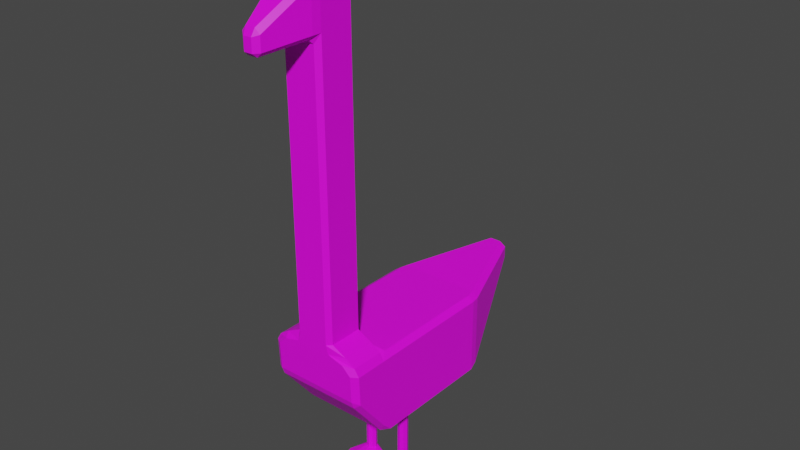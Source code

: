 # Source: Goose.blend  (saved by Blender 3.5.10; exported with 4.5.12 LTS)
import bpy
from mathutils import Matrix  # noqa: F401  (used for matrix-valued properties, if any)

bpy.ops.wm.read_factory_settings(use_empty=True)
scene = bpy.context.scene
scene.name = 'Scene'

# ---- collections
col_collection = bpy.data.collections.new('Collection'); scene.collection.children.link(col_collection)

# ---- images (referenced by path relative to the original .blend; pixels are not part of the script)
import os
ASSET_DIR = os.environ.get("B2B_ASSET_DIR", "")  # directory of the original .blend (textures are referenced by path, not embedded)
HERE = os.path.dirname(os.path.abspath(__file__))  # packed textures are extracted next to this script under _unpacked/

def load_image(name, relpath, width, height, colorspace="sRGB"):
    """Load a texture the original file referenced (path relative to the .blend, or extracted next to this script)."""
    p = next((c for c in (os.path.join(HERE, relpath), os.path.join(ASSET_DIR, relpath)) if relpath and os.path.exists(c)), "")
    if p:
        img = bpy.data.images.load(p, check_existing=True)
        img.name = name
    else:  # same state as the original file: an image datablock whose file is absent (Cycles renders it pink)
        img = bpy.data.images.new(name, width, height)
        img.source = "FILE"
        img.filepath = "//" + (relpath or name)
    img.colorspace_settings.name = colorspace
    return img
img_goose_base = load_image('Goose base', '', 1024, 1024, 'sRGB')

# ---- materials (node trees are filled in below, after node groups)
mat_material_001 = bpy.data.materials.new('Material.001')
mat_material_001.use_transparent_shadow = False

# ---- material node trees
mat_material_001.use_nodes = True; mat_material_001.node_tree.nodes.clear()
_N = mat_material_001.node_tree.nodes; _L = mat_material_001.node_tree.links
n0 = _N.new('ShaderNodeBsdfPrincipled'); n0.name = 'Principled BSDF'; n0.location = (10, 300)
n0.distribution = 'GGX'
n0.subsurface_method = 'RANDOM_WALK_SKIN'
n0.inputs[3].default_value = 1.45
n0.inputs[27].default_value = (0.0, 0.0, 0.0, 1.0)
n0.inputs[28].default_value = 1.0
n1 = _N.new('ShaderNodeOutputMaterial'); n1.name = 'Material Output'; n1.location = (300, 300)
n2 = _N.new('ShaderNodeTexImage'); n2.name = 'Image Texture'; n2.location = (-260, 225)
n2.image = img_goose_base
_L.new(n0.outputs[0], n1.inputs[0])
_L.new(n2.outputs[0], n0.inputs[0])
n1.is_active_output = True

# ---- world
world_world = bpy.data.worlds.new('World'); scene.world = world_world
world_world.use_nodes = True; world_world.node_tree.nodes.clear()
_N = world_world.node_tree.nodes; _L = world_world.node_tree.links
n0 = _N.new('ShaderNodeOutputWorld'); n0.name = 'World Output'; n0.location = (300, 300)
n1 = _N.new('ShaderNodeBackground'); n1.name = 'Background'; n1.location = (10, 300)
n1.inputs[0].default_value = (0.05088, 0.05088, 0.05088, 1.0)
_L.new(n1.outputs[0], n0.inputs[0])
n0.is_active_output = True
world_world.color = (0.05088, 0.05088, 0.05088)
world_world.use_sun_shadow = False
world_world.sun_shadow_jitter_overblur = 0.0

# ---- meshes
me_goose = bpy.data.meshes.new('Goose')
me_goose.from_pydata([(-0.476, -1.054, -0.3728), (-0.476, -1.086, -0.2871), (-0.549, -1.036, -0.3174), (-0.549, -1.051, 0.01527), (-0.476, -1.099, 0.01532), (-0.3771, -1.102, 0.1115), (-0.4983, -1.054, 0.09801), (-0.5319, 0.8912, -0.8152), (-0.4597, 0.885, -0.8758), (-0.476, 0.7963, -0.9018), (-0.549, 0.7963, -0.8536), (-0.476, 0.7963, 0.06338), (-0.4563, 0.8926, 0.06317), (-0.5319, 0.8912, 0.01506), (-0.549, 0.7963, 0.01527), (0.549, -1.036, -0.3174), (0.476, -1.086, -0.2871), (0.476, -1.054, -0.3728), (0.4983, -1.054, 0.09801), (0.3771, -1.102, 0.1115), (0.476, -1.099, 0.01532), (0.549, -1.051, 0.01527), (0.4597, 0.885, -0.8758), (0.5319, 0.8912, -0.8152), (0.549, 0.7963, -0.8536), (0.476, 0.7963, -0.9018), (0.4563, 0.8926, 0.06317), (0.476, 0.7963, 0.06338), (0.549, 0.7963, 0.01527), (0.5319, 0.8912, 0.01506), (-0.549, -0.6825, -0.7637), (-0.549, -0.5863, -0.8536), (-0.476, -0.5863, -0.9018), (-0.476, -0.6643, -0.8641), (-0.549, -0.5863, 0.01527), (-0.549, -0.6825, 0.01527), (-0.4983, -0.6831, 0.09801), (-0.3771, -0.6352, 0.1115), (-0.476, -0.5863, 0.06338), (0.549, -0.5863, -0.8536), (0.549, -0.6825, -0.7637), (0.476, -0.6643, -0.8641), (0.476, -0.5863, -0.9018), (0.4983, -0.6831, 0.09801), (0.549, -0.6825, 0.01527), (0.549, -0.5863, 0.01527), (0.476, -0.5863, 0.06338), (0.3771, -0.6352, 0.1115), (-0.1617, -1.167, 3.319), (-0.2112, -1.166, 3.367), (-0.2215, -1.071, 3.372), (-0.2215, -1.07, 3.275), (-0.1734, -1.119, 3.275), (0.2215, -1.07, 3.275), (0.2215, -1.071, 3.372), (0.2112, -1.166, 3.367), (0.1617, -1.167, 3.319), (0.1734, -1.119, 3.275), (-0.2215, -0.7, 3.372), (-0.1734, -0.6519, 3.372), (-0.1734, -0.6517, 3.275), (-0.2215, -0.6998, 3.275), (0.2215, -0.6998, 3.275), (0.1734, -0.6517, 3.275), (0.1734, -0.6519, 3.372), (0.2215, -0.7, 3.372), (-0.1637, -1.159, 3.855), (-0.1734, -1.071, 3.881), (-0.2215, -1.071, 3.833), (-0.2112, -1.166, 3.793), (0.2215, -1.071, 3.833), (0.1734, -1.071, 3.881), (0.1637, -1.159, 3.855), (0.2112, -1.166, 3.793), (-0.2215, -0.7, 3.833), (-0.1734, -0.7, 3.881), (-0.1734, -0.6519, 3.833), (0.2215, -0.7, 3.833), (0.1734, -0.6519, 3.833), (0.1734, -0.7, 3.881), (-0.0544, -1.655, 3.268), (-0.04502, -1.703, 3.311), (-0.1035, -1.656, 3.316), (0.0544, -1.655, 3.268), (0.1035, -1.656, 3.316), (0.04502, -1.703, 3.311), (-0.05305, -1.663, 3.524), (-0.1035, -1.656, 3.471), (-0.04502, -1.703, 3.45), (0.05305, -1.663, 3.524), (0.04502, -1.703, 3.45), (0.1035, -1.656, 3.471), (-0.1383, 1.966, -0.07797), (-0.04817, 2.013, -0.05661), (-0.06152, 1.972, -0.1306), (-0.1383, 1.966, 0.06039), (-0.06369, 1.965, 0.1085), (-0.04817, 2.013, 0.06019), (0.06152, 1.972, -0.1306), (0.04817, 2.013, -0.05661), (0.1383, 1.966, -0.07797), (0.06369, 1.965, 0.1085), (0.1383, 1.966, 0.06039), (0.04817, 2.013, 0.06019), (-0.1734, -0.6372, 0.2569), (-0.201, -0.6361, 0.1607), (-0.3867, -0.6844, 0.1742), (-0.2215, -0.6853, 0.2569), (0.201, -0.6361, 0.1607), (0.1734, -0.6372, 0.2569), (0.2215, -0.6853, 0.2569), (0.3867, -0.6844, 0.1742), (0.3867, -1.055, 0.1742), (0.2215, -1.056, 0.2569), (0.1734, -1.104, 0.2569), (0.201, -1.103, 0.1607), (-0.2215, -1.056, 0.2569), (-0.3867, -1.055, 0.1742), (-0.201, -1.103, 0.1607), (-0.1734, -1.104, 0.2569), (0.2268, 0.05852, -1.803), (0.2682, 0.04138, -1.803), (0.2853, -7.942e-08, -1.803), (0.2682, -0.04138, -1.803), (0.2268, -0.05852, -1.803), (0.1854, -0.04138, -1.803), (0.1683, -7.942e-08, -1.803), (0.1854, 0.04138, -1.803), (-0.2215, -0.6874, 0.6882), (-0.2215, -0.6894, 1.119), (-0.2215, -0.6915, 1.551), (-0.2215, -0.6936, 1.982), (-0.2215, -0.6956, 2.413), (-0.2215, -0.6977, 2.844), (-0.1734, -0.6496, 2.844), (-0.1734, -0.6475, 2.413), (-0.1734, -0.6455, 1.982), (-0.1734, -0.6434, 1.551), (-0.1734, -0.6413, 1.119), (-0.1734, -0.6392, 0.6882), (-0.1734, -1.106, 0.6882), (-0.1734, -1.108, 1.119), (-0.1734, -1.11, 1.551), (-0.1734, -1.112, 1.982), (-0.1734, -1.114, 2.413), (-0.1734, -1.116, 2.844), (-0.2215, -1.068, 2.844), (-0.2215, -1.066, 2.413), (-0.2215, -1.064, 1.982), (-0.2215, -1.062, 1.551), (-0.2215, -1.06, 1.119), (-0.2215, -1.058, 0.6882), (0.2215, -0.6977, 2.844), (0.2215, -0.6956, 2.413), (0.2215, -0.6936, 1.982), (0.2215, -0.6915, 1.551), (0.2215, -0.6894, 1.119), (0.2215, -0.6874, 0.6882), (0.1734, -0.6392, 0.6882), (0.1734, -0.6413, 1.119), (0.1734, -0.6434, 1.551), (0.1734, -0.6455, 1.982), (0.1734, -0.6475, 2.413), (0.1734, -0.6496, 2.844), (0.1734, -1.116, 2.844), (0.1734, -1.114, 2.413), (0.1734, -1.112, 1.982), (0.1734, -1.11, 1.551), (0.1734, -1.108, 1.119), (0.1734, -1.106, 0.6882), (0.2215, -1.058, 0.6882), (0.2215, -1.06, 1.119), (0.2215, -1.062, 1.551), (0.2215, -1.064, 1.982), (0.2215, -1.066, 2.413), (0.2215, -1.068, 2.844), (0.2268, 0.05852, -0.5893), (0.2682, 0.04138, -0.5893), (0.2853, -7.942e-08, -0.5893), (0.2682, -0.04138, -0.5893), (0.2268, -0.05852, -0.5893), (0.1854, -0.04138, -0.5893), (0.1683, -7.942e-08, -0.5893), (0.1854, 0.04138, -0.5893), (0.2268, 0.1168, -1.872), (0.3697, 0.03891, -1.872), (0.4289, -0.1491, -1.872), (0.3697, -0.3372, -1.872), (0.2268, -0.415, -1.872), (0.08388, -0.3372, -1.872), (0.02467, -0.1491, -1.872), (0.08388, 0.03891, -1.872), (-0.2268, 0.05852, -1.803), (-0.2682, 0.04138, -1.803), (-0.2853, -7.942e-08, -1.803), (-0.2682, -0.04138, -1.803), (-0.2268, -0.05852, -1.803), (-0.1854, -0.04138, -1.803), (-0.1683, -7.942e-08, -1.803), (-0.1854, 0.04138, -1.803), (-0.2268, 0.05852, -0.5893), (-0.2682, 0.04138, -0.5893), (-0.2853, -7.942e-08, -0.5893), (-0.2682, -0.04138, -0.5893), (-0.2268, -0.05852, -0.5893), (-0.1854, -0.04138, -0.5893), (-0.1683, -7.942e-08, -0.5893), (-0.1854, 0.04138, -0.5893), (-0.2268, 0.1168, -1.872), (-0.3697, 0.03891, -1.872), (-0.4289, -0.1491, -1.872), (-0.3697, -0.3372, -1.872), (-0.2268, -0.415, -1.872), (-0.08388, -0.3372, -1.872), (-0.02467, -0.1491, -1.872), (-0.08388, 0.03891, -1.872), (-0.1909, -1.258, 3.733), (-0.1429, -1.254, 3.793), (0.1909, -1.258, 3.733), (0.1429, -1.254, 3.793), (0.1415, -1.259, 3.309), (0.1909, -1.258, 3.358), (-0.1909, -1.258, 3.358), (-0.1415, -1.259, 3.309)], [], [(22, 8, 94, 98), (40, 44, 21, 15), (18, 43, 111, 112), (33, 41, 17, 0), (5, 19, 115, 118), (219, 217, 86, 89), (12, 26, 101, 96), (31, 34, 14, 10), (47, 37, 105, 108), (16, 20, 4, 1), (163, 134, 60, 63), (64, 59, 76, 78), (145, 164, 57, 52), (58, 50, 68, 74), (81, 85, 90, 88), (79, 75, 67, 71), (216, 222, 82, 87), (221, 218, 91, 84), (93, 97, 103, 99), (175, 152, 62, 53), (133, 146, 51, 61), (54, 65, 77, 70), (9, 25, 42, 32), (24, 28, 45, 39), (27, 11, 38, 46), (36, 6, 117, 106), (7, 13, 95, 92), (29, 23, 100, 102), (223, 220, 83, 80), (0, 1, 2), (3, 4, 5, 6), (7, 8, 9, 10), (11, 12, 13, 14), (15, 16, 17), (18, 19, 20, 21), (22, 23, 24, 25), (26, 27, 28, 29), (30, 31, 32, 33), (34, 35, 36, 37, 38), (39, 40, 41, 42), (43, 44, 45, 46, 47), (48, 49, 50, 51, 52), (53, 54, 55, 56, 57), (58, 59, 60, 61), (62, 63, 64, 65), (66, 67, 68, 69), (70, 71, 72, 73), (74, 75, 76), (77, 78, 79), (80, 81, 82), (83, 84, 85), (86, 87, 88), (89, 90, 91), (92, 93, 94), (95, 96, 97), (98, 99, 100), (101, 102, 103), (104, 105, 106, 107), (108, 109, 110, 111), (112, 113, 114, 115), (116, 117, 118, 119), (33, 0, 2, 30), (1, 4, 3, 2), (38, 11, 14, 34), (13, 7, 10, 14), (25, 9, 8, 22), (11, 27, 26, 12), (28, 24, 23, 29), (42, 25, 24, 39), (43, 18, 21, 44), (20, 16, 15, 21), (0, 17, 16, 1), (19, 5, 4, 20), (9, 32, 31, 10), (6, 36, 35, 3), (17, 41, 40, 15), (27, 46, 45, 28), (37, 47, 46, 38), (41, 33, 32, 42), (44, 40, 39, 45), (34, 31, 30, 35), (65, 54, 53, 62), (56, 48, 52, 57), (50, 58, 61, 51), (59, 64, 63, 60), (133, 61, 60, 134), (111, 43, 47, 108), (115, 19, 18, 112), (145, 52, 51, 146), (79, 71, 70, 77), (71, 67, 66, 72), (67, 75, 74, 68), (75, 79, 78, 76), (58, 74, 76, 59), (77, 65, 64, 78), (54, 70, 73, 55), (68, 50, 49, 69), (85, 81, 80, 83), (89, 86, 88, 90), (84, 91, 90, 85), (87, 82, 81, 88), (216, 87, 86, 217), (218, 73, 72, 219), (220, 56, 55, 221), (222, 49, 48, 223), (97, 93, 92, 95), (98, 94, 93, 99), (96, 101, 103, 97), (102, 100, 99, 103), (29, 102, 101, 26), (95, 13, 12, 96), (94, 8, 7, 92), (22, 98, 100, 23), (36, 106, 105, 37), (157, 110, 109, 158), (169, 114, 113, 170), (5, 118, 117, 6), (114, 119, 118, 115), (116, 107, 106, 117), (110, 113, 112, 111), (104, 109, 108, 105), (2, 3, 35, 30), (122, 123, 187, 186), (57, 164, 175, 53), (164, 165, 174, 175), (165, 166, 173, 174), (166, 167, 172, 173), (167, 168, 171, 172), (168, 169, 170, 171), (62, 152, 163, 63), (152, 153, 162, 163), (153, 154, 161, 162), (154, 155, 160, 161), (155, 156, 159, 160), (156, 157, 158, 159), (119, 140, 151, 116), (140, 141, 150, 151), (141, 142, 149, 150), (142, 143, 148, 149), (143, 144, 147, 148), (144, 145, 146, 147), (107, 128, 139, 104), (128, 129, 138, 139), (129, 130, 137, 138), (130, 131, 136, 137), (131, 132, 135, 136), (132, 133, 134, 135), (107, 116, 151, 128), (128, 151, 150, 129), (129, 150, 149, 130), (130, 149, 148, 131), (131, 148, 147, 132), (132, 147, 146, 133), (113, 110, 157, 170), (170, 157, 156, 171), (171, 156, 155, 172), (172, 155, 154, 173), (173, 154, 153, 174), (174, 153, 152, 175), (119, 114, 169, 140), (140, 169, 168, 141), (141, 168, 167, 142), (142, 167, 166, 143), (143, 166, 165, 144), (144, 165, 164, 145), (109, 104, 139, 158), (158, 139, 138, 159), (159, 138, 137, 160), (160, 137, 136, 161), (161, 136, 135, 162), (162, 135, 134, 163), (127, 183, 176, 120), (126, 182, 183, 127), (125, 181, 182, 126), (124, 180, 181, 125), (123, 179, 180, 124), (122, 178, 179, 123), (121, 177, 178, 122), (120, 176, 177, 121), (184, 185, 186, 187, 188, 189, 190, 191), (125, 126, 190, 189), (123, 124, 188, 187), (126, 127, 191, 190), (121, 122, 186, 185), (124, 125, 189, 188), (127, 120, 184, 191), (120, 121, 185, 184), (194, 195, 211, 210), (199, 207, 200, 192), (198, 206, 207, 199), (197, 205, 206, 198), (196, 204, 205, 197), (195, 203, 204, 196), (194, 202, 203, 195), (193, 201, 202, 194), (192, 200, 201, 193), (208, 209, 210, 211, 212, 213, 214, 215), (197, 198, 214, 213), (195, 196, 212, 211), (198, 199, 215, 214), (193, 194, 210, 209), (196, 197, 213, 212), (199, 192, 208, 215), (192, 193, 209, 208), (82, 222, 223, 80), (83, 220, 221, 84), (91, 218, 219, 89), (69, 216, 217, 66), (48, 56, 220, 223), (55, 73, 218, 221), (69, 49, 222, 216), (72, 66, 217, 219)])
_uv = me_goose.uv_layers.new(name='UVMap')
_uv.uv.foreach_set('vector', [0.6801, 0.2721, 0.8495, 0.2721, 0.7762, 0.515, 0.7535, 0.515, 0.7258, 0.7497, 0.6949, 0.6075, 0.7605, 0.6002, 0.7695, 0.6562, 0.7602, 0.5843, 0.6934, 0.5884, 0.6925, 0.5615, 0.7623, 0.5607, 0.2621, 0.5318, 0.4376, 0.5318, 0.4376, 0.6473, 0.2621, 0.6473, 0.2804, 0.7377, 0.4193, 0.7377, 0.3869, 0.7468, 0.3128, 0.7468, 0.2384, 0.7525, 0.2011, 0.799, 0.1501, 0.7294, 0.1602, 0.7165, 0.4633, 0.1957, 0.2992, 0.1926, 0.3732, 0.01247, 0.394, 0.01338, 0.6598, 0.4989, 0.4928, 0.4989, 0.498, 0.2376, 0.6526, 0.2506, 0.302, 0.4854, 0.4521, 0.4846, 0.4167, 0.4943, 0.3372, 0.4947, 0.4376, 0.6642, 0.4376, 0.72, 0.2621, 0.72, 0.2621, 0.6642, 0.09892, 0.477, 0.1628, 0.477, 0.1629, 0.5566, 0.09888, 0.5566, 0.09888, 0.5743, 0.1629, 0.5743, 0.1628, 0.6595, 0.09895, 0.6595, 0.9392, 0.1048, 0.8762, 0.1051, 0.872, 0.02229, 0.9439, 0.02032, 0.1754, 0.5743, 0.2438, 0.5745, 0.2437, 0.6596, 0.1754, 0.6595, 0.1184, 0.7071, 0.13, 0.6912, 0.1491, 0.7092, 0.14, 0.7204, 0.3551, 0.7775, 0.4149, 0.7787, 0.4181, 0.8446, 0.3533, 0.8445, 0.1871, 0.8028, 0.1092, 0.8028, 0.1117, 0.7219, 0.1386, 0.7333, 0.2233, 0.6603, 0.2394, 0.7379, 0.1613, 0.7045, 0.1432, 0.6806, 0.4597, 0.5527, 0.4383, 0.5533, 0.4383, 0.5351, 0.4594, 0.5357, 0.01808, 0.4773, 0.08637, 0.4771, 0.08632, 0.5566, 0.01798, 0.5568, 0.1754, 0.4771, 0.2437, 0.4773, 0.2438, 0.5567, 0.1754, 0.5566, 0.01798, 0.5745, 0.08633, 0.5743, 0.08641, 0.6595, 0.01813, 0.6596, 0.8525, 0.2551, 0.6771, 0.2551, 0.6771, 0.0003587, 0.8525, 0.0003588, 0.5137, 0.7515, 0.6705, 0.7421, 0.6705, 0.9996, 0.5086, 0.9996, 0.2953, 0.2097, 0.4665, 0.213, 0.4723, 0.4711, 0.282, 0.4723, 0.01664, 0.8566, 0.08342, 0.8607, 0.08552, 0.8842, 0.01576, 0.8834, 0.6476, 0.2332, 0.4996, 0.2198, 0.5223, 0.003382, 0.5483, 0.00715, 0.6693, 0.724, 0.519, 0.734, 0.6243, 0.5068, 0.6509, 0.5035, 0.8392, 0.8726, 0.7822, 0.8726, 0.8029, 0.8023, 0.8211, 0.8016, 0.1059, 0.7779, 0.1085, 0.7957, 0.09278, 0.7887, 0.0837, 0.8447, 0.09827, 0.8509, 0.09952, 0.8782, 0.08342, 0.8607, 0.6476, 0.2332, 0.665, 0.2308, 0.6683, 0.2486, 0.6526, 0.2506, 0.4665, 0.213, 0.4633, 0.1957, 0.4792, 0.1955, 0.4824, 0.2126, 0.7695, 0.6562, 0.7853, 0.6492, 0.7827, 0.667, 0.7602, 0.5843, 0.7763, 0.5668, 0.775, 0.5941, 0.7605, 0.6002, 0.5014, 0.7313, 0.519, 0.734, 0.5137, 0.7515, 0.4979, 0.7494, 0.2992, 0.1926, 0.2953, 0.2097, 0.2798, 0.2088, 0.2834, 0.192, 0.04905, 0.6953, 0.03538, 0.6744, 0.04479, 0.6603, 0.05618, 0.6727, 0.4887, 0.4688, 0.4921, 0.4852, 0.4762, 0.4906, 0.4521, 0.4846, 0.4723, 0.4711, 0.7121, 0.7705, 0.7258, 0.7497, 0.7329, 0.7722, 0.7216, 0.7847, 0.2782, 0.4917, 0.2621, 0.4863, 0.2656, 0.4698, 0.282, 0.4723, 0.302, 0.4854, 0.9395, 0.008536, 0.9479, 0.0003588, 0.9618, 0.007637, 0.9568, 0.02309, 0.9439, 0.02032, 0.859, 0.02527, 0.8532, 0.00935, 0.8673, 0.001248, 0.8763, 0.009382, 0.872, 0.02229, 0.1754, 0.5743, 0.1629, 0.5743, 0.1629, 0.5566, 0.1754, 0.5566, 0.08632, 0.5566, 0.09888, 0.5566, 0.09888, 0.5743, 0.08633, 0.5743, 0.4181, 0.8624, 0.4181, 0.8446, 0.4315, 0.8452, 0.4334, 0.8662, 0.3404, 0.8454, 0.3533, 0.8445, 0.3536, 0.8626, 0.3383, 0.8662, 0.4273, 0.7758, 0.4149, 0.7787, 0.417, 0.7658, 0.3424, 0.775, 0.3528, 0.7652, 0.3551, 0.7775, 0.8211, 0.8016, 0.821, 0.7901, 0.833, 0.7987, 0.8029, 0.8023, 0.7906, 0.7991, 0.8031, 0.7899, 0.1501, 0.7294, 0.1386, 0.7333, 0.14, 0.7204, 0.1602, 0.7165, 0.1491, 0.7092, 0.1613, 0.7045, 0.4655, 0.5707, 0.4597, 0.5527, 0.4749, 0.5558, 0.4086, 0.01061, 0.394, 0.01338, 0.393, 0.001591, 0.4749, 0.5328, 0.4594, 0.5357, 0.4654, 0.5177, 0.3732, 0.01247, 0.3586, 0.008823, 0.3753, 0.0003587, 0.4101, 0.513, 0.4167, 0.4943, 0.4536, 0.4998, 0.4226, 0.5151, 0.3372, 0.4947, 0.3439, 0.5128, 0.3316, 0.5151, 0.3008, 0.5005, 0.7623, 0.5607, 0.7646, 0.5256, 0.7738, 0.5157, 0.7853, 0.532, 0.08783, 0.9193, 0.08552, 0.8842, 0.1085, 0.9129, 0.09707, 0.9292, 0.05618, 0.6727, 0.1059, 0.7779, 0.09278, 0.7887, 0.04905, 0.6953, 0.1085, 0.7957, 0.09827, 0.8509, 0.0837, 0.8447, 0.09278, 0.7887, 0.4723, 0.4711, 0.4665, 0.213, 0.4824, 0.2126, 0.4887, 0.4688, 0.4996, 0.2198, 0.6476, 0.2332, 0.6526, 0.2506, 0.498, 0.2376, 0.6771, 0.2551, 0.8525, 0.2551, 0.8495, 0.2721, 0.6801, 0.2721, 0.4665, 0.213, 0.2953, 0.2097, 0.2992, 0.1926, 0.4633, 0.1957, 0.6705, 0.7421, 0.5137, 0.7515, 0.519, 0.734, 0.6693, 0.724, 0.4928, 0.9993, 0.4979, 0.7494, 0.5137, 0.7515, 0.5086, 0.9996, 0.6934, 0.5884, 0.7602, 0.5843, 0.7605, 0.6002, 0.6949, 0.6075, 0.775, 0.5941, 0.7853, 0.6492, 0.7695, 0.6562, 0.7605, 0.6002, 0.2621, 0.6473, 0.4376, 0.6473, 0.4376, 0.6642, 0.2621, 0.6642, 0.4193, 0.7377, 0.2804, 0.7377, 0.2621, 0.72, 0.4376, 0.72, 0.6683, 0.2486, 0.6764, 0.4984, 0.6598, 0.4989, 0.6526, 0.2506, 0.08342, 0.8607, 0.01664, 0.8566, 0.01816, 0.8374, 0.0837, 0.8447, 0.7827, 0.667, 0.7329, 0.7722, 0.7258, 0.7497, 0.7695, 0.6562, 0.2953, 0.2097, 0.282, 0.4723, 0.2656, 0.4698, 0.2798, 0.2088, 0.4521, 0.4846, 0.302, 0.4854, 0.282, 0.4723, 0.4723, 0.4711, 0.4376, 0.5318, 0.2621, 0.5318, 0.2621, 0.5158, 0.4376, 0.5158, 0.6949, 0.6075, 0.7258, 0.7497, 0.7121, 0.7705, 0.6771, 0.6114, 0.0003587, 0.8335, 0.03538, 0.6744, 0.04905, 0.6953, 0.01816, 0.8374, 0.08633, 0.5743, 0.01798, 0.5745, 0.01798, 0.5568, 0.08632, 0.5566, 0.8763, 0.009382, 0.9395, 0.008536, 0.9439, 0.02032, 0.872, 0.02229, 0.2438, 0.5745, 0.1754, 0.5743, 0.1754, 0.5566, 0.2438, 0.5567, 0.1629, 0.5743, 0.09888, 0.5743, 0.09888, 0.5566, 0.1629, 0.5566, 0.1754, 0.4771, 0.1754, 0.5566, 0.1629, 0.5566, 0.1628, 0.477, 0.3008, 0.5005, 0.2782, 0.4917, 0.302, 0.4854, 0.3372, 0.4947, 0.7853, 0.532, 0.7763, 0.5668, 0.7602, 0.5843, 0.7623, 0.5607, 0.9392, 0.1048, 0.9439, 0.02032, 0.9568, 0.02309, 0.952, 0.1052, 0.3551, 0.7775, 0.3533, 0.8445, 0.3404, 0.8454, 0.3424, 0.775, 0.3533, 0.8445, 0.4181, 0.8446, 0.4181, 0.8624, 0.3536, 0.8626, 0.4181, 0.8446, 0.4149, 0.7787, 0.4273, 0.7758, 0.4315, 0.8452, 0.4149, 0.7787, 0.3551, 0.7775, 0.3528, 0.7652, 0.417, 0.7658, 0.1754, 0.5743, 0.1754, 0.6595, 0.1628, 0.6595, 0.1629, 0.5743, 0.08641, 0.6595, 0.08633, 0.5743, 0.09888, 0.5743, 0.09895, 0.6595, 0.01798, 0.5745, 0.01813, 0.6596, 0.0004923, 0.6522, 0.0003587, 0.5737, 0.2437, 0.6596, 0.2438, 0.5745, 0.2614, 0.5737, 0.2613, 0.6522, 0.8031, 0.7899, 0.821, 0.7901, 0.8211, 0.8016, 0.8029, 0.8023, 0.1602, 0.7165, 0.1501, 0.7294, 0.14, 0.7204, 0.1491, 0.7092, 0.1432, 0.6806, 0.1613, 0.7045, 0.1491, 0.7092, 0.13, 0.6912, 0.1386, 0.7333, 0.1117, 0.7219, 0.1184, 0.7071, 0.14, 0.7204, 0.1871, 0.8028, 0.1386, 0.7333, 0.1501, 0.7294, 0.2011, 0.799, 0.2904, 0.9032, 0.27, 0.907, 0.2621, 0.8949, 0.283, 0.8911, 0.4383, 0.642, 0.4553, 0.6457, 0.4556, 0.6584, 0.4385, 0.6547, 0.4385, 0.5771, 0.4556, 0.5733, 0.4553, 0.5861, 0.4383, 0.5898, 0.4383, 0.5533, 0.4597, 0.5527, 0.4655, 0.5707, 0.4393, 0.5726, 0.4749, 0.5328, 0.4749, 0.5558, 0.4597, 0.5527, 0.4594, 0.5357, 0.394, 0.01338, 0.3732, 0.01247, 0.3753, 0.0003587, 0.393, 0.001591, 0.4393, 0.5158, 0.4654, 0.5177, 0.4594, 0.5357, 0.4383, 0.5351, 0.2834, 0.192, 0.3586, 0.008823, 0.3732, 0.01247, 0.2992, 0.1926, 0.4086, 0.01061, 0.4792, 0.1955, 0.4633, 0.1957, 0.394, 0.01338, 0.5644, 0.0003587, 0.665, 0.2308, 0.6476, 0.2332, 0.5483, 0.00715, 0.5014, 0.7313, 0.6081, 0.4996, 0.6243, 0.5068, 0.519, 0.734, 0.4762, 0.4906, 0.4536, 0.4998, 0.4167, 0.4943, 0.4521, 0.4846, 0.08637, 0.07984, 0.08636, 0.0004075, 0.09889, 0.0003638, 0.0989, 0.0798, 0.8762, 0.4992, 0.8762, 0.5778, 0.8638, 0.5778, 0.8638, 0.4992, 0.09952, 0.8782, 0.1085, 0.9129, 0.08552, 0.8842, 0.08342, 0.8607, 0.3818, 0.7645, 0.3179, 0.7645, 0.3128, 0.7468, 0.3869, 0.7468, 0.08783, 0.9193, 0.01569, 0.9196, 0.01576, 0.8834, 0.08552, 0.8842, 0.6924, 0.5253, 0.7646, 0.5256, 0.7623, 0.5607, 0.6925, 0.5615, 0.4101, 0.513, 0.3439, 0.5128, 0.3372, 0.4947, 0.4167, 0.4943, 0.09278, 0.7887, 0.0837, 0.8447, 0.01816, 0.8374, 0.04905, 0.6953, 0.7167, 0.8621, 0.7164, 0.8543, 0.7528, 0.8082, 0.7528, 0.8463, 0.872, 0.02229, 0.8762, 0.1051, 0.8635, 0.1055, 0.859, 0.02527, 0.8762, 0.1051, 0.8763, 0.1845, 0.8639, 0.1846, 0.8635, 0.1055, 0.8763, 0.1845, 0.8763, 0.2633, 0.8638, 0.2633, 0.8639, 0.1846, 0.8763, 0.2633, 0.8762, 0.3419, 0.8638, 0.3419, 0.8638, 0.2633, 0.8762, 0.3419, 0.8762, 0.4205, 0.8638, 0.4206, 0.8638, 0.3419, 0.8762, 0.4205, 0.8762, 0.4992, 0.8638, 0.4992, 0.8638, 0.4206, 0.08632, 0.5566, 0.08637, 0.4771, 0.09892, 0.477, 0.09888, 0.5566, 0.08637, 0.4771, 0.08638, 0.3976, 0.09892, 0.3976, 0.09892, 0.477, 0.08638, 0.3976, 0.08638, 0.3182, 0.09892, 0.3181, 0.09892, 0.3976, 0.08638, 0.3182, 0.08638, 0.2387, 0.09891, 0.2387, 0.09892, 0.3181, 0.08638, 0.2387, 0.08637, 0.1593, 0.09891, 0.1592, 0.09891, 0.2387, 0.08637, 0.1593, 0.08637, 0.07984, 0.0989, 0.0798, 0.09891, 0.1592, 0.9395, 0.5778, 0.9395, 0.4992, 0.9519, 0.4992, 0.9519, 0.5778, 0.9395, 0.4992, 0.9395, 0.4205, 0.9519, 0.4206, 0.9519, 0.4992, 0.9395, 0.4205, 0.9395, 0.3419, 0.9519, 0.3419, 0.9519, 0.4206, 0.9395, 0.3419, 0.9394, 0.2633, 0.9519, 0.2633, 0.9519, 0.3419, 0.9394, 0.2633, 0.9393, 0.1845, 0.9518, 0.1846, 0.9519, 0.2633, 0.9393, 0.1845, 0.9392, 0.1048, 0.952, 0.1052, 0.9518, 0.1846, 0.1753, 0.0004004, 0.1753, 0.07984, 0.1628, 0.07979, 0.1628, 0.0003587, 0.1753, 0.07984, 0.1753, 0.1593, 0.1628, 0.1592, 0.1628, 0.07979, 0.1753, 0.1593, 0.1753, 0.2387, 0.1628, 0.2387, 0.1628, 0.1592, 0.1753, 0.2387, 0.1753, 0.3181, 0.1628, 0.3181, 0.1628, 0.2387, 0.1753, 0.3181, 0.1753, 0.3976, 0.1628, 0.3975, 0.1628, 0.3181, 0.1753, 0.3976, 0.1754, 0.4771, 0.1628, 0.477, 0.1628, 0.3975, 0.1753, 0.0004004, 0.2436, 0.0007229, 0.2436, 0.08016, 0.1753, 0.07984, 0.1753, 0.07984, 0.2436, 0.08016, 0.2436, 0.1596, 0.1753, 0.1593, 0.1753, 0.1593, 0.2436, 0.1596, 0.2436, 0.239, 0.1753, 0.2387, 0.1753, 0.2387, 0.2436, 0.239, 0.2436, 0.3185, 0.1753, 0.3181, 0.1753, 0.3181, 0.2436, 0.3185, 0.2436, 0.3979, 0.1753, 0.3976, 0.1753, 0.3976, 0.2436, 0.3979, 0.2437, 0.4773, 0.1754, 0.4771, 0.01808, 0.0007408, 0.08636, 0.0004075, 0.08637, 0.07984, 0.01809, 0.08018, 0.01809, 0.08018, 0.08637, 0.07984, 0.08637, 0.1593, 0.0181, 0.1596, 0.0181, 0.1596, 0.08637, 0.1593, 0.08638, 0.2387, 0.0181, 0.239, 0.0181, 0.239, 0.08638, 0.2387, 0.08638, 0.3182, 0.0181, 0.3185, 0.0181, 0.3185, 0.08638, 0.3182, 0.08638, 0.3976, 0.0181, 0.3979, 0.0181, 0.3979, 0.08638, 0.3976, 0.08637, 0.4771, 0.01808, 0.4773, 0.9395, 0.5778, 0.8762, 0.5778, 0.8762, 0.4992, 0.9395, 0.4992, 0.9395, 0.4992, 0.8762, 0.4992, 0.8762, 0.4205, 0.9395, 0.4205, 0.9395, 0.4205, 0.8762, 0.4205, 0.8762, 0.3419, 0.9395, 0.3419, 0.9395, 0.3419, 0.8762, 0.3419, 0.8763, 0.2633, 0.9394, 0.2633, 0.9394, 0.2633, 0.8763, 0.2633, 0.8763, 0.1845, 0.9393, 0.1845, 0.9393, 0.1845, 0.8763, 0.1845, 0.8762, 0.1051, 0.9392, 0.1048, 0.09889, 0.0003638, 0.1628, 0.0003587, 0.1628, 0.07979, 0.0989, 0.0798, 0.0989, 0.0798, 0.1628, 0.07979, 0.1628, 0.1592, 0.09891, 0.1592, 0.09891, 0.1592, 0.1628, 0.1592, 0.1628, 0.2387, 0.09891, 0.2387, 0.09891, 0.2387, 0.1628, 0.2387, 0.1628, 0.3181, 0.09892, 0.3181, 0.09892, 0.3181, 0.1628, 0.3181, 0.1628, 0.3975, 0.09892, 0.3976, 0.09892, 0.3976, 0.1628, 0.3975, 0.1628, 0.477, 0.09892, 0.477, 0.8025, 0.7892, 0.8025, 0.5157, 0.8108, 0.5157, 0.8108, 0.7892, 0.7943, 0.7892, 0.7943, 0.5157, 0.8025, 0.5157, 0.8025, 0.7892, 0.786, 0.7892, 0.786, 0.5157, 0.7943, 0.5157, 0.7943, 0.7892, 0.8438, 0.7892, 0.8438, 0.5157, 0.852, 0.5157, 0.852, 0.7892, 0.8355, 0.7892, 0.8355, 0.5157, 0.8438, 0.5157, 0.8438, 0.7892, 0.8273, 0.7892, 0.8273, 0.5157, 0.8355, 0.5157, 0.8355, 0.7892, 0.819, 0.7892, 0.819, 0.5157, 0.8273, 0.5157, 0.8273, 0.7892, 0.8108, 0.7892, 0.8108, 0.5157, 0.819, 0.5157, 0.819, 0.7892, 0.2064, 0.897, 0.1855, 0.8754, 0.1855, 0.8391, 0.2064, 0.8093, 0.2358, 0.8036, 0.2566, 0.8252, 0.2566, 0.8615, 0.2358, 0.8913, 0.7024, 0.8498, 0.6976, 0.8558, 0.6777, 0.8221, 0.6999, 0.7912, 0.7164, 0.8543, 0.7103, 0.8491, 0.731, 0.7854, 0.7528, 0.8082, 0.6976, 0.8558, 0.6987, 0.8633, 0.6771, 0.8604, 0.6777, 0.8221, 0.7115, 0.8677, 0.7167, 0.8621, 0.7528, 0.8463, 0.7307, 0.8779, 0.7103, 0.8491, 0.7024, 0.8498, 0.6999, 0.7912, 0.731, 0.7854, 0.6987, 0.8633, 0.7042, 0.8681, 0.6992, 0.8831, 0.6771, 0.8604, 0.7042, 0.8681, 0.7115, 0.8677, 0.7307, 0.8779, 0.6992, 0.8831, 0.1489, 0.8802, 0.1485, 0.8725, 0.1848, 0.8264, 0.1848, 0.8645, 0.8698, 0.852, 0.8698, 0.5786, 0.878, 0.5786, 0.878, 0.852, 0.8615, 0.852, 0.8615, 0.5786, 0.8698, 0.5786, 0.8698, 0.852, 0.8532, 0.852, 0.8532, 0.5786, 0.8615, 0.5786, 0.8615, 0.852, 0.911, 0.852, 0.911, 0.5786, 0.9193, 0.5786, 0.9193, 0.852, 0.9028, 0.852, 0.9028, 0.5786, 0.911, 0.5786, 0.911, 0.852, 0.8945, 0.852, 0.8945, 0.5786, 0.9028, 0.5786, 0.9028, 0.852, 0.8863, 0.852, 0.8863, 0.5786, 0.8945, 0.5786, 0.8945, 0.852, 0.878, 0.852, 0.878, 0.5786, 0.8863, 0.5786, 0.8863, 0.852, 0.9035, 0.9462, 0.8741, 0.9404, 0.8532, 0.9106, 0.8532, 0.8743, 0.8741, 0.8527, 0.9035, 0.8585, 0.9243, 0.8883, 0.9243, 0.9246, 0.1346, 0.868, 0.1297, 0.8741, 0.1097, 0.8403, 0.132, 0.8094, 0.1485, 0.8725, 0.1425, 0.8673, 0.163, 0.8036, 0.1848, 0.8264, 0.1297, 0.8741, 0.1308, 0.8816, 0.1092, 0.8787, 0.1097, 0.8403, 0.1437, 0.8859, 0.1489, 0.8802, 0.1848, 0.8645, 0.1629, 0.896, 0.1425, 0.8673, 0.1346, 0.868, 0.132, 0.8094, 0.163, 0.8036, 0.1308, 0.8816, 0.1364, 0.8863, 0.1315, 0.9014, 0.1092, 0.8787, 0.1364, 0.8863, 0.1437, 0.8859, 0.1629, 0.896, 0.1315, 0.9014, 0.833, 0.7987, 0.852, 0.8723, 0.8392, 0.8726, 0.8211, 0.8016, 0.8029, 0.8023, 0.7822, 0.8726, 0.7694, 0.8719, 0.7906, 0.7991, 0.1613, 0.7045, 0.2394, 0.7379, 0.2384, 0.7525, 0.1602, 0.7165, 0.27, 0.8226, 0.2904, 0.8263, 0.283, 0.8384, 0.2621, 0.8346, 0.4553, 0.5861, 0.4553, 0.6457, 0.4383, 0.642, 0.4383, 0.5898, 0.3237, 0.9644, 0.27, 0.907, 0.2904, 0.9032, 0.3376, 0.9537, 0.27, 0.8226, 0.3237, 0.7652, 0.3376, 0.7758, 0.2904, 0.8263, 0.2621, 0.8949, 0.2621, 0.8346, 0.283, 0.8384, 0.283, 0.8911])
me_goose.materials.append(mat_material_001)
me_goose.update()
arm_armature = bpy.data.armatures.new('Armature')  # bones are not reproduced

# ---- objects
ob_goose = bpy.data.objects.new('Goose', me_goose)
ob_armature = bpy.data.objects.new('Armature', arm_armature)

# ---- transforms, parenting, visibility, modifiers, constraints
ob_goose.parent = ob_armature
ob_goose.matrix_parent_inverse = Matrix(((1.0, -0.0, -0.0, -1.388e-16), (-0.0, 1.0, 0.0, 0.002637), (-0.0, -0.0, 1.0, -0.6249), (-0.0, 0.0, -0.0, 1.0)))
ob_goose.location = (0.0, 0.0, 0.8369)
ob_goose.scale = (0.4514, 0.4514, 0.4514)
_vg = ob_goose.vertex_groups.new(name='Body.001')
_vg = ob_goose.vertex_groups.new(name='Body.002')
for _i, _w in zip([0, 1, 2, 3, 4, 5, 6, 7, 8, 9, 10, 11, 12, 13, 14, 15, 16, 17, 18, 19, 20, 21, 22, 23, 24, 25, 26, 27, 28, 29, 30, 31, 32, 33, 34, 35, 36, 37, 38, 39, 40, 41, 42, 43, 44, 45, 46, 47, 104, 105, 106, 107, 108, 109, 110, 111, 112, 113, 114, 115, 116, 117, 118, 119], [0.6823, 0.5977, 0.632, 0.5437, 0.3948, 0.3106, 0.5013, 0.003043, 0.001522, 0.03584, 0.03729, 0.04078, 0.008758, 0.008627, 0.04313, 0.6636, 0.619, 0.7076, 0.5011, 0.3318, 0.4155, 0.5811, 0.001382, 0.003998, 0.03697, 0.03551, 0.008099, 0.04003, 0.0419, 0.007522, 0.8468, 0.863, 0.8701, 0.8731, 0.8036, 0.7695, 0.6913, 0.6055, 0.755, 0.8683, 0.8583, 0.8758, 0.8716, 0.6794, 0.7723, 0.7952, 0.7367, 0.5594, 0.1656, 0.419, 0.5491, 0.1646, 0.4006, 0.1641, 0.166, 0.5368, 0.4235, 0.1323, 0.1126, 0.2366, 0.1285, 0.4027, 0.2332, 0.115]): _vg.add([_i], _w, 'REPLACE')
_vg = ob_goose.vertex_groups.new(name='Body.003')
for _i, _w in zip([0, 1, 2, 3, 4, 5, 6, 15, 16, 17, 18, 19, 20, 21, 30, 31, 32, 33, 34, 35, 36, 37, 38, 39, 40, 41, 42, 43, 44, 45, 46, 47, 104, 105, 106, 107, 108, 109, 110, 111, 112, 113, 114, 115, 116, 117, 118, 119, 128, 129, 138, 139, 140, 141, 150, 151, 156, 157, 158, 159, 168, 169, 170, 171], [0.3, 0.3887, 0.3513, 0.4416, 0.5934, 0.6779, 0.4846, 0.3155, 0.3654, 0.2727, 0.4863, 0.6571, 0.5733, 0.4059, 0.08846, 0.05233, 0.04038, 0.05944, 0.1373, 0.1889, 0.2728, 0.3534, 0.1868, 0.04377, 0.07695, 0.05611, 0.0349, 0.2864, 0.1874, 0.146, 0.2051, 0.3986, 0.8158, 0.55, 0.4241, 0.8183, 0.568, 0.8169, 0.816, 0.435, 0.5639, 0.8531, 0.8734, 0.7522, 0.8569, 0.5844, 0.7553, 0.8705, 0.9037, 0.07965, 0.07892, 0.9043, 0.892, 0.09361, 0.093, 0.8921, 0.07963, 0.9036, 0.9043, 0.07891, 0.09361, 0.892, 0.892, 0.09301]): _vg.add([_i], _w, 'REPLACE')
_vg = ob_goose.vertex_groups.new(name='Body.004')
for _i, _w in zip([128, 129, 130, 131, 136, 137, 138, 139, 140, 141, 142, 143, 148, 149, 150, 151, 154, 155, 156, 157, 158, 159, 160, 161, 166, 167, 168, 169, 170, 171, 172, 173], [0.08077, 0.9118, 0.9125, 0.07931, 0.07847, 0.9136, 0.9128, 0.07998, 0.09396, 0.895, 0.894, 0.09529, 0.0946, 0.895, 0.8958, 0.0933, 0.07929, 0.9125, 0.9119, 0.08076, 0.07999, 0.9128, 0.9136, 0.07847, 0.0953, 0.894, 0.895, 0.09394, 0.09331, 0.8958, 0.8949, 0.09462]): _vg.add([_i], _w, 'REPLACE')
_vg = ob_goose.vertex_groups.new(name='Body.005')
for _i, _w in zip([130, 131, 132, 135, 136, 137, 142, 143, 144, 147, 148, 149, 153, 154, 155, 160, 161, 162, 165, 166, 167, 172, 173, 174], [0.07316, 0.8403, 0.07239, 0.07167, 0.8421, 0.07242, 0.08593, 0.807, 0.08677, 0.08618, 0.8085, 0.08533, 0.07237, 0.8403, 0.07314, 0.07241, 0.8421, 0.07166, 0.08678, 0.807, 0.08594, 0.08535, 0.8085, 0.08621]): _vg.add([_i], _w, 'REPLACE')
_vg = ob_goose.vertex_groups.new(name='Body.006')
for _i, _w in zip([48, 49, 50, 51, 52, 53, 54, 55, 56, 57, 58, 59, 60, 61, 62, 63, 64, 65, 74, 76, 77, 78, 131, 132, 133, 134, 135, 136, 143, 144, 145, 146, 147, 148, 152, 153, 154, 161, 162, 163, 164, 165, 166, 173, 174, 175, 220, 221, 222, 223], [0.0916, 0.05742, 0.08999, 0.1822, 0.1572, 0.4838, 0.1836, 0.1055, 0.1564, 0.2827, 0.2492, 0.2655, 0.6993, 0.6682, 0.6988, 0.707, 0.2701, 0.2665, 0.0009347, 0.003661, 0.004971, 0.005429, 0.07946, 0.9173, 0.9605, 0.9645, 0.9187, 0.0785, 0.09586, 0.8946, 0.905, 0.9079, 0.8956, 0.09505, 0.9641, 0.9177, 0.07947, 0.07852, 0.9189, 0.9663, 0.9196, 0.8958, 0.09598, 0.0952, 0.8972, 0.9287, 0.05232, 0.03816, 0.00426, 0.01731]): _vg.add([_i], _w, 'REPLACE')
_vg = ob_goose.vertex_groups.new(name='Body.007')
for _i, _w in zip([48, 49, 50, 51, 52, 53, 54, 55, 56, 57, 58, 59, 60, 61, 62, 63, 64, 65, 66, 67, 68, 69, 70, 71, 72, 73, 74, 75, 76, 77, 78, 79, 133, 145, 146, 164, 175, 216, 217, 218, 219, 220, 221, 222, 223], [0.3357, 0.3101, 0.5899, 0.6183, 0.5576, 0.3241, 0.5128, 0.2557, 0.2728, 0.4379, 0.6731, 0.6711, 0.2686, 0.2889, 0.2596, 0.2611, 0.6677, 0.6568, 0.07549, 0.1101, 0.1283, 0.0891, 0.1165, 0.1041, 0.07149, 0.08279, 0.4662, 0.4584, 0.4831, 0.4634, 0.4817, 0.4563, 0.004445, 0.05863, 0.05942, 0.03916, 0.02858, 0.05203, 0.03863, 0.05126, 0.03603, 0.1047, 0.09946, 0.1239, 0.1241]): _vg.add([_i], _w, 'REPLACE')
_vg = ob_goose.vertex_groups.new(name='Body.008')
for _i, _w in zip([48, 49, 50, 51, 52, 53, 54, 55, 56, 57, 58, 59, 60, 61, 62, 63, 64, 65, 66, 67, 68, 69, 70, 71, 72, 73, 74, 75, 76, 77, 78, 79, 80, 81, 82, 83, 84, 85, 86, 87, 88, 89, 90, 91, 216, 217, 218, 219, 220, 221, 222, 223], [0.5275, 0.5886, 0.3005, 0.1848, 0.2628, 0.1785, 0.2862, 0.5982, 0.5275, 0.2582, 0.07521, 0.06182, 0.01083, 0.03071, 0.02842, 0.01043, 0.06074, 0.0743, 0.8925, 0.8678, 0.845, 0.8683, 0.8527, 0.873, 0.8994, 0.8713, 0.5062, 0.5217, 0.4887, 0.5073, 0.4893, 0.5228, 1.0, 1.0, 1.0, 1.0, 1.0, 1.0, 1.0, 1.0, 1.0, 1.0, 1.0, 1.0, 0.8712, 0.9011, 0.8733, 0.914, 0.7478, 0.7709, 0.7578, 0.7449]): _vg.add([_i], _w, 'REPLACE')
_vg = ob_goose.vertex_groups.new(name='Tail')
for _i, _w in zip([7, 8, 9, 10, 11, 12, 13, 14, 22, 23, 24, 25, 26, 27, 28, 29, 92, 93, 94, 95, 96, 97, 98, 99, 100, 101, 102, 103], [0.1847, 0.06082, 0.0463, 0.06756, 0.4125, 0.4217, 0.1765, 0.08795, 0.826, 0.6454, 0.06459, 0.206, 0.54, 0.2807, 0.05133, 0.5188, 0.9759, 0.9904, 0.9901, 0.9844, 0.9837, 0.9895, 0.9845, 0.9906, 0.9834, 0.9886, 0.9788, 0.9899]): _vg.add([_i], _w, 'REPLACE')
_vg = ob_goose.vertex_groups.new(name='Leg.L.001')
_vg = ob_goose.vertex_groups.new(name='Leg.L.002')
_vg.add([120, 121, 122, 123, 124, 125, 126, 127, 176, 177, 178, 179, 180, 181, 182, 183], 1.0, 'REPLACE')
_vg = ob_goose.vertex_groups.new(name='Leg.R.001')
_vg = ob_goose.vertex_groups.new(name='Leg.R.002')
_vg.add([192, 193, 194, 195, 196, 197, 198, 199, 200, 201, 202, 203, 204, 205, 206, 207], 1.0, 'REPLACE')
_vg = ob_goose.vertex_groups.new(name='LegTarget.L')
_vg.add([184, 185, 186, 187, 188, 189, 190, 191], 1.0, 'REPLACE')
_vg = ob_goose.vertex_groups.new(name='LegTareget.R')
_vg.add([208, 209, 210, 211, 212, 213, 214, 215], 1.0, 'REPLACE')
_vg = ob_goose.vertex_groups.new(name='BodyTarget')
_m = ob_goose.modifiers.new('Armature', 'ARMATURE')
_m.object = ob_armature
ob_armature.location = (1.388e-16, -0.002637, 0.6454)

# ---- collection membership
col_collection.objects.link(ob_goose)
col_collection.objects.link(ob_armature)

# ---- scene / render settings (as saved in the file)
scene.frame_start = 140; scene.frame_end = 230; scene.frame_set(140)
scene.render.engine = 'BLENDER_EEVEE_NEXT'
scene.cycles.sampling_pattern = 'TABULATED_SOBOL'
scene.view_settings.view_transform = 'Filmic'
bpy.context.view_layer.update()

# ---- added for rendering (the .blend has no active camera and no usable light): camera, sun
cam_auto = bpy.data.cameras.new('AutoCamera')
cam_auto.lens = 50.0
cam_auto.sensor_width = 36.0
cam_auto.clip_end = 1000.0
ob_auto_camera = bpy.data.objects.new('AutoCamera', cam_auto)
scene.collection.objects.link(ob_auto_camera)
ob_auto_camera.location = (2.93002, -3.41572, 3.64595)
ob_auto_camera.rotation_euler = (1.09748, -7.21219e-08, 0.694738)
scene.camera = ob_auto_camera
light_auto_sun = bpy.data.lights.new('AutoSun', 'SUN')
light_auto_sun.energy = 3.0
light_auto_sun.angle = 0.0523599
ob_auto_sun = bpy.data.objects.new('AutoSun', light_auto_sun)
scene.collection.objects.link(ob_auto_sun)
ob_auto_sun.rotation_euler = (0.872665, 0.174533, 0.523599)
bpy.context.view_layer.update()
